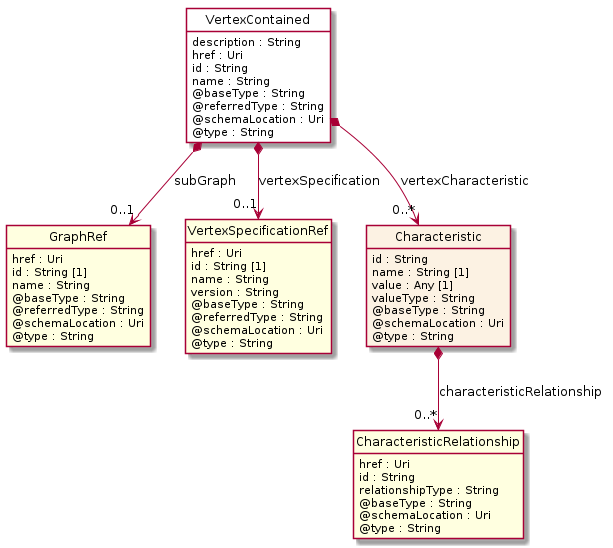

The diagram above was rendered by PlantUML. Its source (embedded in the PNG):
@startuml
hide circle
hide methods
hide stereotype
show <<Enumeration>> stereotype
skinparam class {
   BackgroundColor<<Enumeration>> #E6F5F7
   BackgroundColor<<Ref>> #FFFFE0
   BackgroundColor<<Pivot>> #FFFFFFF
   BackgroundColor<<SimpleType>> #E2F0DA
   BackgroundColor #FCF2E3
}

class VertexContained <<Pivot>> {
    description : String
    href : Uri
    id : String
    name : String
    @baseType : String
    @referredType : String
    @schemaLocation : Uri
    @type : String
}

class GraphRef  <<Ref>> {
    href : Uri
    id : String [1]
    name : String
    @baseType : String
    @referredType : String
    @schemaLocation : Uri
    @type : String
}

class VertexSpecificationRef  <<Ref>> {
    href : Uri
    id : String [1]
    name : String
    version : String
    @baseType : String
    @referredType : String
    @schemaLocation : Uri
    @type : String
}

class Characteristic  {
    id : String
    name : String [1]
    value : Any [1]
    valueType : String
    @baseType : String
    @schemaLocation : Uri
    @type : String
}

class CharacteristicRelationship  <<Ref>> {
    href : Uri
    id : String
    relationshipType : String
    @baseType : String
    @schemaLocation : Uri
    @type : String
}

VertexContained *-->  "0..1" VertexSpecificationRef : vertexSpecification

VertexContained *-->  "0..1" GraphRef : subGraph

VertexContained *-->  "0..*" Characteristic : vertexCharacteristic

Characteristic *-->  "0..*" CharacteristicRelationship : characteristicRelationship

@enduml